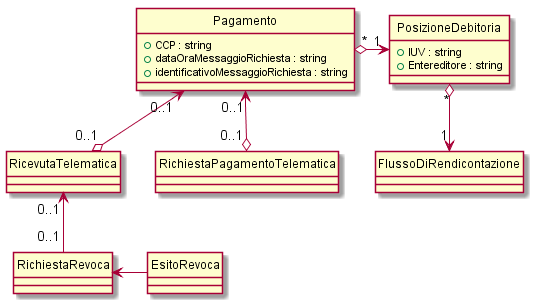

The diagram above was rendered by PlantUML. Its source (embedded in the PNG):
@startuml



class Pagamento {
  +CCP : string
  +dataOraMessaggioRichiesta : string
  +identificativoMessaggioRichiesta : string
}


class PosizioneDebitoria {
+IUV : string
+Entereditore : string
}



class "RichiestaPagamentoTelematica" as RPT  {
} 

class "RicevutaTelematica" as RT  {
} 

class "RichiestaRevoca" as RR {
}

class "EsitoRevoca" as ER {
}

class FlussoDiRendicontazione {
}


Pagamento "*" o-right-> "1" PosizioneDebitoria
RT "0..1" o-up-> "0..1" Pagamento
RPT "0..1" o-up-> "0..1" Pagamento
RR "0..1" -up-> "0..1" RT
ER -left-->  RR
PosizioneDebitoria "*" o-down-> "1" FlussoDiRendicontazione
hide circle 
@enduml